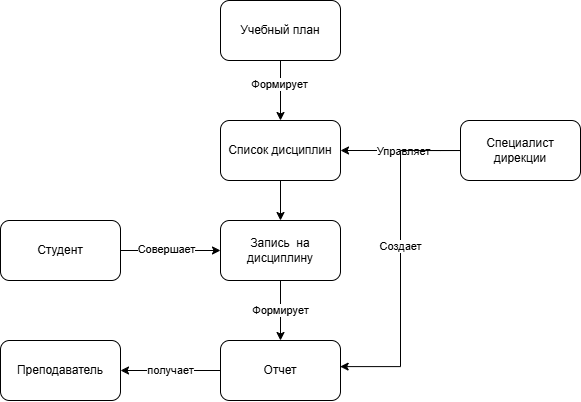

The diagram above was exported from draw.io. Its source (the exported page's mxGraphModel, read from the mxfile embedded in the PNG):
<mxGraphModel dx="1136" dy="619" grid="1" gridSize="10" guides="1" tooltips="1" connect="1" arrows="1" fold="1" page="1" pageScale="1" pageWidth="827" pageHeight="1169" math="0" shadow="0">
  <root>
    <mxCell id="0" />
    <mxCell id="1" parent="0" />
    <mxCell id="5mgsIJ2lckd1JYOnJfTn-25" style="edgeStyle=orthogonalEdgeStyle;rounded=0;orthogonalLoop=1;jettySize=auto;html=1;" edge="1" parent="1" source="5mgsIJ2lckd1JYOnJfTn-6" target="5mgsIJ2lckd1JYOnJfTn-18">
      <mxGeometry relative="1" as="geometry" />
    </mxCell>
    <mxCell id="5mgsIJ2lckd1JYOnJfTn-32" value="Формирует" style="edgeLabel;html=1;align=center;verticalAlign=middle;resizable=0;points=[];" vertex="1" connectable="0" parent="5mgsIJ2lckd1JYOnJfTn-25">
      <mxGeometry x="-0.1905" y="-1" relative="1" as="geometry">
        <mxPoint as="offset" />
      </mxGeometry>
    </mxCell>
    <mxCell id="5mgsIJ2lckd1JYOnJfTn-6" value="Учебный план" style="rounded=1;whiteSpace=wrap;html=1;" vertex="1" parent="1">
      <mxGeometry x="320" y="150" width="120" height="60" as="geometry" />
    </mxCell>
    <mxCell id="5mgsIJ2lckd1JYOnJfTn-51" style="edgeStyle=orthogonalEdgeStyle;rounded=0;orthogonalLoop=1;jettySize=auto;html=1;" edge="1" parent="1" source="5mgsIJ2lckd1JYOnJfTn-7" target="5mgsIJ2lckd1JYOnJfTn-50">
      <mxGeometry relative="1" as="geometry" />
    </mxCell>
    <mxCell id="5mgsIJ2lckd1JYOnJfTn-52" value="получает" style="edgeLabel;html=1;align=center;verticalAlign=middle;resizable=0;points=[];" vertex="1" connectable="0" parent="5mgsIJ2lckd1JYOnJfTn-51">
      <mxGeometry x="0.2855" y="-2" relative="1" as="geometry">
        <mxPoint x="14" y="2" as="offset" />
      </mxGeometry>
    </mxCell>
    <mxCell id="5mgsIJ2lckd1JYOnJfTn-7" value="Отчет" style="rounded=1;whiteSpace=wrap;html=1;" vertex="1" parent="1">
      <mxGeometry x="320" y="490" width="120" height="60" as="geometry" />
    </mxCell>
    <mxCell id="5mgsIJ2lckd1JYOnJfTn-27" style="edgeStyle=orthogonalEdgeStyle;rounded=0;orthogonalLoop=1;jettySize=auto;html=1;" edge="1" parent="1" source="5mgsIJ2lckd1JYOnJfTn-18" target="5mgsIJ2lckd1JYOnJfTn-19">
      <mxGeometry relative="1" as="geometry" />
    </mxCell>
    <mxCell id="5mgsIJ2lckd1JYOnJfTn-18" value="Список дисциплин" style="rounded=1;whiteSpace=wrap;html=1;" vertex="1" parent="1">
      <mxGeometry x="320" y="270" width="120" height="60" as="geometry" />
    </mxCell>
    <mxCell id="5mgsIJ2lckd1JYOnJfTn-28" style="edgeStyle=orthogonalEdgeStyle;rounded=0;orthogonalLoop=1;jettySize=auto;html=1;entryX=0.5;entryY=0;entryDx=0;entryDy=0;" edge="1" parent="1" source="5mgsIJ2lckd1JYOnJfTn-19" target="5mgsIJ2lckd1JYOnJfTn-7">
      <mxGeometry relative="1" as="geometry" />
    </mxCell>
    <mxCell id="5mgsIJ2lckd1JYOnJfTn-35" value="Формирует" style="edgeLabel;html=1;align=center;verticalAlign=middle;resizable=0;points=[];" vertex="1" connectable="0" parent="5mgsIJ2lckd1JYOnJfTn-28">
      <mxGeometry x="-0.0163" relative="1" as="geometry">
        <mxPoint as="offset" />
      </mxGeometry>
    </mxCell>
    <mxCell id="5mgsIJ2lckd1JYOnJfTn-19" value="Запись&amp;nbsp; на дисциплину" style="rounded=1;whiteSpace=wrap;html=1;" vertex="1" parent="1">
      <mxGeometry x="320" y="370" width="120" height="60" as="geometry" />
    </mxCell>
    <mxCell id="5mgsIJ2lckd1JYOnJfTn-43" style="edgeStyle=orthogonalEdgeStyle;rounded=0;orthogonalLoop=1;jettySize=auto;html=1;" edge="1" parent="1" source="5mgsIJ2lckd1JYOnJfTn-42" target="5mgsIJ2lckd1JYOnJfTn-19">
      <mxGeometry relative="1" as="geometry" />
    </mxCell>
    <mxCell id="5mgsIJ2lckd1JYOnJfTn-44" value="Совершает" style="edgeLabel;html=1;align=center;verticalAlign=middle;resizable=0;points=[];" vertex="1" connectable="0" parent="5mgsIJ2lckd1JYOnJfTn-43">
      <mxGeometry x="-0.0896" y="1" relative="1" as="geometry">
        <mxPoint as="offset" />
      </mxGeometry>
    </mxCell>
    <mxCell id="5mgsIJ2lckd1JYOnJfTn-42" value="Студент" style="rounded=1;whiteSpace=wrap;html=1;" vertex="1" parent="1">
      <mxGeometry x="100" y="370" width="120" height="60" as="geometry" />
    </mxCell>
    <mxCell id="5mgsIJ2lckd1JYOnJfTn-46" style="edgeStyle=orthogonalEdgeStyle;rounded=0;orthogonalLoop=1;jettySize=auto;html=1;entryX=1;entryY=0.5;entryDx=0;entryDy=0;exitX=0;exitY=0.5;exitDx=0;exitDy=0;" edge="1" parent="1" source="5mgsIJ2lckd1JYOnJfTn-45" target="5mgsIJ2lckd1JYOnJfTn-18">
      <mxGeometry relative="1" as="geometry">
        <Array as="points">
          <mxPoint x="540" y="300" />
          <mxPoint x="540" y="300" />
        </Array>
      </mxGeometry>
    </mxCell>
    <mxCell id="5mgsIJ2lckd1JYOnJfTn-47" value="Управляет" style="edgeLabel;html=1;align=center;verticalAlign=middle;resizable=0;points=[];" vertex="1" connectable="0" parent="5mgsIJ2lckd1JYOnJfTn-46">
      <mxGeometry x="-0.0438" y="1" relative="1" as="geometry">
        <mxPoint as="offset" />
      </mxGeometry>
    </mxCell>
    <mxCell id="5mgsIJ2lckd1JYOnJfTn-45" value="Специалист дирекции" style="rounded=1;whiteSpace=wrap;html=1;" vertex="1" parent="1">
      <mxGeometry x="560" y="270" width="120" height="60" as="geometry" />
    </mxCell>
    <mxCell id="5mgsIJ2lckd1JYOnJfTn-48" style="edgeStyle=orthogonalEdgeStyle;rounded=0;orthogonalLoop=1;jettySize=auto;html=1;entryX=0.997;entryY=0.435;entryDx=0;entryDy=0;entryPerimeter=0;" edge="1" parent="1" source="5mgsIJ2lckd1JYOnJfTn-45" target="5mgsIJ2lckd1JYOnJfTn-7">
      <mxGeometry relative="1" as="geometry" />
    </mxCell>
    <mxCell id="5mgsIJ2lckd1JYOnJfTn-49" value="Создает" style="edgeLabel;html=1;align=center;verticalAlign=middle;resizable=0;points=[];" vertex="1" connectable="0" parent="5mgsIJ2lckd1JYOnJfTn-48">
      <mxGeometry x="-0.0731" y="-3" relative="1" as="geometry">
        <mxPoint x="3" as="offset" />
      </mxGeometry>
    </mxCell>
    <mxCell id="5mgsIJ2lckd1JYOnJfTn-50" value="Преподаватель" style="rounded=1;whiteSpace=wrap;html=1;" vertex="1" parent="1">
      <mxGeometry x="100" y="490" width="120" height="60" as="geometry" />
    </mxCell>
  </root>
</mxGraphModel>